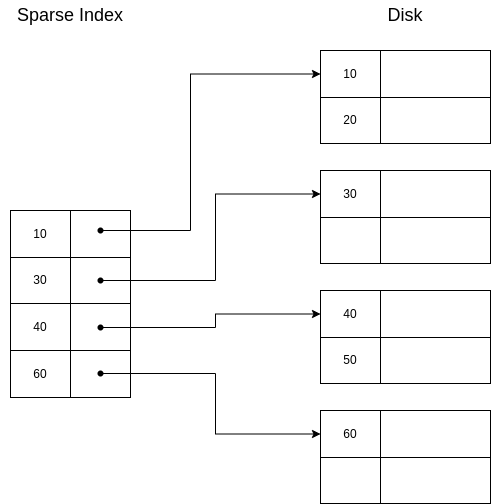

The diagram above was exported from draw.io. Its source (the exported page's mxGraphModel, read from the mxfile embedded in the PNG):
<mxGraphModel dx="992" dy="469" grid="1" gridSize="10" guides="1" tooltips="1" connect="1" arrows="1" fold="1" page="1" pageScale="1" pageWidth="827" pageHeight="1169" math="0" shadow="0">
  <root>
    <mxCell id="0" />
    <mxCell id="1" parent="0" />
    <mxCell id="vwkr8hFOOobxMgtaAEhr-1" value="" style="childLayout=tableLayout;recursiveResize=0;shadow=0;fillColor=none;" vertex="1" parent="1">
      <mxGeometry x="160" y="240" width="120" height="187" as="geometry" />
    </mxCell>
    <mxCell id="vwkr8hFOOobxMgtaAEhr-2" value="" style="shape=tableRow;horizontal=0;startSize=0;swimlaneHead=0;swimlaneBody=0;top=0;left=0;bottom=0;right=0;dropTarget=0;collapsible=0;recursiveResize=0;expand=0;fontStyle=0;fillColor=none;strokeColor=inherit;" vertex="1" parent="vwkr8hFOOobxMgtaAEhr-1">
      <mxGeometry width="120" height="47" as="geometry" />
    </mxCell>
    <mxCell id="vwkr8hFOOobxMgtaAEhr-3" value="10" style="connectable=0;recursiveResize=0;strokeColor=inherit;fillColor=none;align=center;whiteSpace=wrap;html=1;" vertex="1" parent="vwkr8hFOOobxMgtaAEhr-2">
      <mxGeometry width="60" height="47" as="geometry">
        <mxRectangle width="60" height="47" as="alternateBounds" />
      </mxGeometry>
    </mxCell>
    <mxCell id="vwkr8hFOOobxMgtaAEhr-4" value="" style="connectable=0;recursiveResize=0;strokeColor=inherit;fillColor=none;align=center;whiteSpace=wrap;html=1;" vertex="1" parent="vwkr8hFOOobxMgtaAEhr-2">
      <mxGeometry x="60" width="60" height="47" as="geometry">
        <mxRectangle width="60" height="47" as="alternateBounds" />
      </mxGeometry>
    </mxCell>
    <mxCell id="vwkr8hFOOobxMgtaAEhr-6" style="shape=tableRow;horizontal=0;startSize=0;swimlaneHead=0;swimlaneBody=0;top=0;left=0;bottom=0;right=0;dropTarget=0;collapsible=0;recursiveResize=0;expand=0;fontStyle=0;fillColor=none;strokeColor=inherit;" vertex="1" parent="vwkr8hFOOobxMgtaAEhr-1">
      <mxGeometry y="47" width="120" height="46" as="geometry" />
    </mxCell>
    <mxCell id="vwkr8hFOOobxMgtaAEhr-7" value="30" style="connectable=0;recursiveResize=0;strokeColor=inherit;fillColor=none;align=center;whiteSpace=wrap;html=1;" vertex="1" parent="vwkr8hFOOobxMgtaAEhr-6">
      <mxGeometry width="60" height="46" as="geometry">
        <mxRectangle width="60" height="46" as="alternateBounds" />
      </mxGeometry>
    </mxCell>
    <mxCell id="vwkr8hFOOobxMgtaAEhr-8" value="" style="connectable=0;recursiveResize=0;strokeColor=inherit;fillColor=none;align=center;whiteSpace=wrap;html=1;" vertex="1" parent="vwkr8hFOOobxMgtaAEhr-6">
      <mxGeometry x="60" width="60" height="46" as="geometry">
        <mxRectangle width="60" height="46" as="alternateBounds" />
      </mxGeometry>
    </mxCell>
    <mxCell id="vwkr8hFOOobxMgtaAEhr-10" style="shape=tableRow;horizontal=0;startSize=0;swimlaneHead=0;swimlaneBody=0;top=0;left=0;bottom=0;right=0;dropTarget=0;collapsible=0;recursiveResize=0;expand=0;fontStyle=0;fillColor=none;strokeColor=inherit;" vertex="1" parent="vwkr8hFOOobxMgtaAEhr-1">
      <mxGeometry y="93" width="120" height="47" as="geometry" />
    </mxCell>
    <mxCell id="vwkr8hFOOobxMgtaAEhr-11" value="40" style="connectable=0;recursiveResize=0;strokeColor=inherit;fillColor=none;align=center;whiteSpace=wrap;html=1;" vertex="1" parent="vwkr8hFOOobxMgtaAEhr-10">
      <mxGeometry width="60" height="47" as="geometry">
        <mxRectangle width="60" height="47" as="alternateBounds" />
      </mxGeometry>
    </mxCell>
    <mxCell id="vwkr8hFOOobxMgtaAEhr-12" value="" style="connectable=0;recursiveResize=0;strokeColor=inherit;fillColor=none;align=center;whiteSpace=wrap;html=1;" vertex="1" parent="vwkr8hFOOobxMgtaAEhr-10">
      <mxGeometry x="60" width="60" height="47" as="geometry">
        <mxRectangle width="60" height="47" as="alternateBounds" />
      </mxGeometry>
    </mxCell>
    <mxCell id="vwkr8hFOOobxMgtaAEhr-14" style="shape=tableRow;horizontal=0;startSize=0;swimlaneHead=0;swimlaneBody=0;top=0;left=0;bottom=0;right=0;dropTarget=0;collapsible=0;recursiveResize=0;expand=0;fontStyle=0;fillColor=none;strokeColor=inherit;" vertex="1" parent="vwkr8hFOOobxMgtaAEhr-1">
      <mxGeometry y="140" width="120" height="47" as="geometry" />
    </mxCell>
    <mxCell id="vwkr8hFOOobxMgtaAEhr-15" value="60" style="connectable=0;recursiveResize=0;strokeColor=inherit;fillColor=none;align=center;whiteSpace=wrap;html=1;" vertex="1" parent="vwkr8hFOOobxMgtaAEhr-14">
      <mxGeometry width="60" height="47" as="geometry">
        <mxRectangle width="60" height="47" as="alternateBounds" />
      </mxGeometry>
    </mxCell>
    <mxCell id="vwkr8hFOOobxMgtaAEhr-16" style="connectable=0;recursiveResize=0;strokeColor=inherit;fillColor=none;align=center;whiteSpace=wrap;html=1;" vertex="1" parent="vwkr8hFOOobxMgtaAEhr-14">
      <mxGeometry x="60" width="60" height="47" as="geometry">
        <mxRectangle width="60" height="47" as="alternateBounds" />
      </mxGeometry>
    </mxCell>
    <mxCell id="vwkr8hFOOobxMgtaAEhr-30" value="" style="childLayout=tableLayout;recursiveResize=0;shadow=0;fillColor=none;" vertex="1" parent="1">
      <mxGeometry x="470" y="80" width="170" height="93" as="geometry" />
    </mxCell>
    <mxCell id="vwkr8hFOOobxMgtaAEhr-31" value="" style="shape=tableRow;horizontal=0;startSize=0;swimlaneHead=0;swimlaneBody=0;top=0;left=0;bottom=0;right=0;dropTarget=0;collapsible=0;recursiveResize=0;expand=0;fontStyle=0;fillColor=none;strokeColor=inherit;" vertex="1" parent="vwkr8hFOOobxMgtaAEhr-30">
      <mxGeometry width="170" height="47" as="geometry" />
    </mxCell>
    <mxCell id="vwkr8hFOOobxMgtaAEhr-32" value="10" style="connectable=0;recursiveResize=0;strokeColor=inherit;fillColor=none;align=center;whiteSpace=wrap;html=1;" vertex="1" parent="vwkr8hFOOobxMgtaAEhr-31">
      <mxGeometry width="60" height="47" as="geometry">
        <mxRectangle width="60" height="47" as="alternateBounds" />
      </mxGeometry>
    </mxCell>
    <mxCell id="vwkr8hFOOobxMgtaAEhr-33" value="" style="connectable=0;recursiveResize=0;strokeColor=inherit;fillColor=none;align=center;whiteSpace=wrap;html=1;" vertex="1" parent="vwkr8hFOOobxMgtaAEhr-31">
      <mxGeometry x="60" width="110" height="47" as="geometry">
        <mxRectangle width="110" height="47" as="alternateBounds" />
      </mxGeometry>
    </mxCell>
    <mxCell id="vwkr8hFOOobxMgtaAEhr-34" style="shape=tableRow;horizontal=0;startSize=0;swimlaneHead=0;swimlaneBody=0;top=0;left=0;bottom=0;right=0;dropTarget=0;collapsible=0;recursiveResize=0;expand=0;fontStyle=0;fillColor=none;strokeColor=inherit;" vertex="1" parent="vwkr8hFOOobxMgtaAEhr-30">
      <mxGeometry y="47" width="170" height="46" as="geometry" />
    </mxCell>
    <mxCell id="vwkr8hFOOobxMgtaAEhr-35" value="20" style="connectable=0;recursiveResize=0;strokeColor=inherit;fillColor=none;align=center;whiteSpace=wrap;html=1;" vertex="1" parent="vwkr8hFOOobxMgtaAEhr-34">
      <mxGeometry width="60" height="46" as="geometry">
        <mxRectangle width="60" height="46" as="alternateBounds" />
      </mxGeometry>
    </mxCell>
    <mxCell id="vwkr8hFOOobxMgtaAEhr-36" value="" style="connectable=0;recursiveResize=0;strokeColor=inherit;fillColor=none;align=center;whiteSpace=wrap;html=1;" vertex="1" parent="vwkr8hFOOobxMgtaAEhr-34">
      <mxGeometry x="60" width="110" height="46" as="geometry">
        <mxRectangle width="110" height="46" as="alternateBounds" />
      </mxGeometry>
    </mxCell>
    <mxCell id="vwkr8hFOOobxMgtaAEhr-43" value="" style="childLayout=tableLayout;recursiveResize=0;shadow=0;fillColor=none;" vertex="1" parent="1">
      <mxGeometry x="470" y="200" width="170" height="93" as="geometry" />
    </mxCell>
    <mxCell id="vwkr8hFOOobxMgtaAEhr-44" value="" style="shape=tableRow;horizontal=0;startSize=0;swimlaneHead=0;swimlaneBody=0;top=0;left=0;bottom=0;right=0;dropTarget=0;collapsible=0;recursiveResize=0;expand=0;fontStyle=0;fillColor=none;strokeColor=inherit;" vertex="1" parent="vwkr8hFOOobxMgtaAEhr-43">
      <mxGeometry width="170" height="47" as="geometry" />
    </mxCell>
    <mxCell id="vwkr8hFOOobxMgtaAEhr-45" value="30" style="connectable=0;recursiveResize=0;strokeColor=inherit;fillColor=none;align=center;whiteSpace=wrap;html=1;" vertex="1" parent="vwkr8hFOOobxMgtaAEhr-44">
      <mxGeometry width="60" height="47" as="geometry">
        <mxRectangle width="60" height="47" as="alternateBounds" />
      </mxGeometry>
    </mxCell>
    <mxCell id="vwkr8hFOOobxMgtaAEhr-46" value="" style="connectable=0;recursiveResize=0;strokeColor=inherit;fillColor=none;align=center;whiteSpace=wrap;html=1;" vertex="1" parent="vwkr8hFOOobxMgtaAEhr-44">
      <mxGeometry x="60" width="110" height="47" as="geometry">
        <mxRectangle width="110" height="47" as="alternateBounds" />
      </mxGeometry>
    </mxCell>
    <mxCell id="vwkr8hFOOobxMgtaAEhr-47" style="shape=tableRow;horizontal=0;startSize=0;swimlaneHead=0;swimlaneBody=0;top=0;left=0;bottom=0;right=0;dropTarget=0;collapsible=0;recursiveResize=0;expand=0;fontStyle=0;fillColor=none;strokeColor=inherit;" vertex="1" parent="vwkr8hFOOobxMgtaAEhr-43">
      <mxGeometry y="47" width="170" height="46" as="geometry" />
    </mxCell>
    <mxCell id="vwkr8hFOOobxMgtaAEhr-48" value="" style="connectable=0;recursiveResize=0;strokeColor=inherit;fillColor=none;align=center;whiteSpace=wrap;html=1;" vertex="1" parent="vwkr8hFOOobxMgtaAEhr-47">
      <mxGeometry width="60" height="46" as="geometry">
        <mxRectangle width="60" height="46" as="alternateBounds" />
      </mxGeometry>
    </mxCell>
    <mxCell id="vwkr8hFOOobxMgtaAEhr-49" value="" style="connectable=0;recursiveResize=0;strokeColor=inherit;fillColor=none;align=center;whiteSpace=wrap;html=1;" vertex="1" parent="vwkr8hFOOobxMgtaAEhr-47">
      <mxGeometry x="60" width="110" height="46" as="geometry">
        <mxRectangle width="110" height="46" as="alternateBounds" />
      </mxGeometry>
    </mxCell>
    <mxCell id="vwkr8hFOOobxMgtaAEhr-50" value="" style="childLayout=tableLayout;recursiveResize=0;shadow=0;fillColor=none;" vertex="1" parent="1">
      <mxGeometry x="470" y="320" width="170" height="93" as="geometry" />
    </mxCell>
    <mxCell id="vwkr8hFOOobxMgtaAEhr-51" value="" style="shape=tableRow;horizontal=0;startSize=0;swimlaneHead=0;swimlaneBody=0;top=0;left=0;bottom=0;right=0;dropTarget=0;collapsible=0;recursiveResize=0;expand=0;fontStyle=0;fillColor=none;strokeColor=inherit;" vertex="1" parent="vwkr8hFOOobxMgtaAEhr-50">
      <mxGeometry width="170" height="47" as="geometry" />
    </mxCell>
    <mxCell id="vwkr8hFOOobxMgtaAEhr-52" value="40" style="connectable=0;recursiveResize=0;strokeColor=inherit;fillColor=none;align=center;whiteSpace=wrap;html=1;" vertex="1" parent="vwkr8hFOOobxMgtaAEhr-51">
      <mxGeometry width="60" height="47" as="geometry">
        <mxRectangle width="60" height="47" as="alternateBounds" />
      </mxGeometry>
    </mxCell>
    <mxCell id="vwkr8hFOOobxMgtaAEhr-53" value="" style="connectable=0;recursiveResize=0;strokeColor=inherit;fillColor=none;align=center;whiteSpace=wrap;html=1;" vertex="1" parent="vwkr8hFOOobxMgtaAEhr-51">
      <mxGeometry x="60" width="110" height="47" as="geometry">
        <mxRectangle width="110" height="47" as="alternateBounds" />
      </mxGeometry>
    </mxCell>
    <mxCell id="vwkr8hFOOobxMgtaAEhr-54" style="shape=tableRow;horizontal=0;startSize=0;swimlaneHead=0;swimlaneBody=0;top=0;left=0;bottom=0;right=0;dropTarget=0;collapsible=0;recursiveResize=0;expand=0;fontStyle=0;fillColor=none;strokeColor=inherit;" vertex="1" parent="vwkr8hFOOobxMgtaAEhr-50">
      <mxGeometry y="47" width="170" height="46" as="geometry" />
    </mxCell>
    <mxCell id="vwkr8hFOOobxMgtaAEhr-55" value="50" style="connectable=0;recursiveResize=0;strokeColor=inherit;fillColor=none;align=center;whiteSpace=wrap;html=1;" vertex="1" parent="vwkr8hFOOobxMgtaAEhr-54">
      <mxGeometry width="60" height="46" as="geometry">
        <mxRectangle width="60" height="46" as="alternateBounds" />
      </mxGeometry>
    </mxCell>
    <mxCell id="vwkr8hFOOobxMgtaAEhr-56" value="" style="connectable=0;recursiveResize=0;strokeColor=inherit;fillColor=none;align=center;whiteSpace=wrap;html=1;" vertex="1" parent="vwkr8hFOOobxMgtaAEhr-54">
      <mxGeometry x="60" width="110" height="46" as="geometry">
        <mxRectangle width="110" height="46" as="alternateBounds" />
      </mxGeometry>
    </mxCell>
    <mxCell id="vwkr8hFOOobxMgtaAEhr-57" value="" style="childLayout=tableLayout;recursiveResize=0;shadow=0;fillColor=none;" vertex="1" parent="1">
      <mxGeometry x="470" y="440" width="170" height="93" as="geometry" />
    </mxCell>
    <mxCell id="vwkr8hFOOobxMgtaAEhr-58" value="" style="shape=tableRow;horizontal=0;startSize=0;swimlaneHead=0;swimlaneBody=0;top=0;left=0;bottom=0;right=0;dropTarget=0;collapsible=0;recursiveResize=0;expand=0;fontStyle=0;fillColor=none;strokeColor=inherit;" vertex="1" parent="vwkr8hFOOobxMgtaAEhr-57">
      <mxGeometry width="170" height="47" as="geometry" />
    </mxCell>
    <mxCell id="vwkr8hFOOobxMgtaAEhr-59" value="60" style="connectable=0;recursiveResize=0;strokeColor=inherit;fillColor=none;align=center;whiteSpace=wrap;html=1;" vertex="1" parent="vwkr8hFOOobxMgtaAEhr-58">
      <mxGeometry width="60" height="47" as="geometry">
        <mxRectangle width="60" height="47" as="alternateBounds" />
      </mxGeometry>
    </mxCell>
    <mxCell id="vwkr8hFOOobxMgtaAEhr-60" value="" style="connectable=0;recursiveResize=0;strokeColor=inherit;fillColor=none;align=center;whiteSpace=wrap;html=1;" vertex="1" parent="vwkr8hFOOobxMgtaAEhr-58">
      <mxGeometry x="60" width="110" height="47" as="geometry">
        <mxRectangle width="110" height="47" as="alternateBounds" />
      </mxGeometry>
    </mxCell>
    <mxCell id="vwkr8hFOOobxMgtaAEhr-61" style="shape=tableRow;horizontal=0;startSize=0;swimlaneHead=0;swimlaneBody=0;top=0;left=0;bottom=0;right=0;dropTarget=0;collapsible=0;recursiveResize=0;expand=0;fontStyle=0;fillColor=none;strokeColor=inherit;" vertex="1" parent="vwkr8hFOOobxMgtaAEhr-57">
      <mxGeometry y="47" width="170" height="46" as="geometry" />
    </mxCell>
    <mxCell id="vwkr8hFOOobxMgtaAEhr-62" value="" style="connectable=0;recursiveResize=0;strokeColor=inherit;fillColor=none;align=center;whiteSpace=wrap;html=1;" vertex="1" parent="vwkr8hFOOobxMgtaAEhr-61">
      <mxGeometry width="60" height="46" as="geometry">
        <mxRectangle width="60" height="46" as="alternateBounds" />
      </mxGeometry>
    </mxCell>
    <mxCell id="vwkr8hFOOobxMgtaAEhr-63" value="" style="connectable=0;recursiveResize=0;strokeColor=inherit;fillColor=none;align=center;whiteSpace=wrap;html=1;" vertex="1" parent="vwkr8hFOOobxMgtaAEhr-61">
      <mxGeometry x="60" width="110" height="46" as="geometry">
        <mxRectangle width="110" height="46" as="alternateBounds" />
      </mxGeometry>
    </mxCell>
    <mxCell id="vwkr8hFOOobxMgtaAEhr-64" value="&lt;font style=&quot;font-size: 18px;&quot;&gt;Sparse Index&lt;/font&gt;" style="text;html=1;strokeColor=none;fillColor=none;align=center;verticalAlign=middle;whiteSpace=wrap;rounded=0;" vertex="1" parent="1">
      <mxGeometry x="150" y="30" width="140" height="30" as="geometry" />
    </mxCell>
    <mxCell id="vwkr8hFOOobxMgtaAEhr-65" value="&lt;font style=&quot;font-size: 18px;&quot;&gt;Disk&lt;/font&gt;" style="text;html=1;strokeColor=none;fillColor=none;align=center;verticalAlign=middle;whiteSpace=wrap;rounded=0;" vertex="1" parent="1">
      <mxGeometry x="485" y="30" width="140" height="30" as="geometry" />
    </mxCell>
    <mxCell id="vwkr8hFOOobxMgtaAEhr-75" style="edgeStyle=orthogonalEdgeStyle;rounded=0;orthogonalLoop=1;jettySize=auto;html=1;entryX=0;entryY=0.5;entryDx=0;entryDy=0;fontSize=18;" edge="1" parent="1" source="vwkr8hFOOobxMgtaAEhr-67" target="vwkr8hFOOobxMgtaAEhr-31">
      <mxGeometry relative="1" as="geometry">
        <Array as="points">
          <mxPoint x="340" y="260" />
          <mxPoint x="340" y="104" />
        </Array>
      </mxGeometry>
    </mxCell>
    <mxCell id="vwkr8hFOOobxMgtaAEhr-67" value="" style="shape=waypoint;sketch=0;fillStyle=solid;size=6;pointerEvents=1;points=[];fillColor=none;resizable=0;rotatable=0;perimeter=centerPerimeter;snapToPoint=1;fontSize=18;" vertex="1" parent="1">
      <mxGeometry x="240" y="250" width="20" height="20" as="geometry" />
    </mxCell>
    <mxCell id="vwkr8hFOOobxMgtaAEhr-143" style="edgeStyle=orthogonalEdgeStyle;rounded=0;orthogonalLoop=1;jettySize=auto;html=1;entryX=0;entryY=0.5;entryDx=0;entryDy=0;fontSize=18;endArrow=classic;endFill=1;" edge="1" parent="1" source="vwkr8hFOOobxMgtaAEhr-68" target="vwkr8hFOOobxMgtaAEhr-44">
      <mxGeometry relative="1" as="geometry" />
    </mxCell>
    <mxCell id="vwkr8hFOOobxMgtaAEhr-68" value="" style="shape=waypoint;sketch=0;fillStyle=solid;size=6;pointerEvents=1;points=[];fillColor=none;resizable=0;rotatable=0;perimeter=centerPerimeter;snapToPoint=1;fontSize=18;" vertex="1" parent="1">
      <mxGeometry x="240" y="300" width="20" height="20" as="geometry" />
    </mxCell>
    <mxCell id="vwkr8hFOOobxMgtaAEhr-144" style="edgeStyle=orthogonalEdgeStyle;rounded=0;orthogonalLoop=1;jettySize=auto;html=1;entryX=0;entryY=0.5;entryDx=0;entryDy=0;fontSize=18;endArrow=classic;endFill=1;" edge="1" parent="1" source="vwkr8hFOOobxMgtaAEhr-69" target="vwkr8hFOOobxMgtaAEhr-51">
      <mxGeometry relative="1" as="geometry" />
    </mxCell>
    <mxCell id="vwkr8hFOOobxMgtaAEhr-69" value="" style="shape=waypoint;sketch=0;fillStyle=solid;size=6;pointerEvents=1;points=[];fillColor=none;resizable=0;rotatable=0;perimeter=centerPerimeter;snapToPoint=1;fontSize=18;" vertex="1" parent="1">
      <mxGeometry x="240" y="347" width="20" height="20" as="geometry" />
    </mxCell>
    <mxCell id="vwkr8hFOOobxMgtaAEhr-145" style="edgeStyle=orthogonalEdgeStyle;rounded=0;orthogonalLoop=1;jettySize=auto;html=1;entryX=0;entryY=0.5;entryDx=0;entryDy=0;fontSize=18;endArrow=classic;endFill=1;" edge="1" parent="1" source="vwkr8hFOOobxMgtaAEhr-70" target="vwkr8hFOOobxMgtaAEhr-58">
      <mxGeometry relative="1" as="geometry" />
    </mxCell>
    <mxCell id="vwkr8hFOOobxMgtaAEhr-70" value="" style="shape=waypoint;sketch=0;fillStyle=solid;size=6;pointerEvents=1;points=[];fillColor=none;resizable=0;rotatable=0;perimeter=centerPerimeter;snapToPoint=1;fontSize=18;" vertex="1" parent="1">
      <mxGeometry x="240" y="393" width="20" height="20" as="geometry" />
    </mxCell>
  </root>
</mxGraphModel>